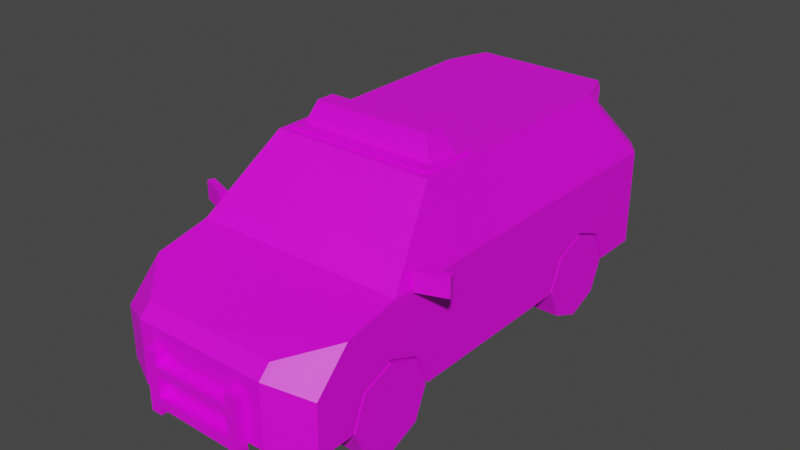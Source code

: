 # Source: Veh_Police_SUV_01.blend  (saved by Blender 2.90.8; exported with 4.5.12 LTS)
import bpy
from mathutils import Matrix  # noqa: F401  (used for matrix-valued properties, if any)

bpy.ops.wm.read_factory_settings(use_empty=True)
scene = bpy.context.scene
scene.name = 'Scene'

# ---- collections
col_collection = bpy.data.collections.new('Collection'); scene.collection.children.link(col_collection)

# ---- images (referenced by path relative to the original .blend; pixels are not part of the script)
import os
ASSET_DIR = os.environ.get("B2B_ASSET_DIR", "")  # directory of the original .blend (textures are referenced by path, not embedded)
HERE = os.path.dirname(os.path.abspath(__file__))  # packed textures are extracted next to this script under _unpacked/

def load_image(name, relpath, width, height, colorspace="sRGB"):
    """Load a texture the original file referenced (path relative to the .blend, or extracted next to this script)."""
    p = next((c for c in (os.path.join(HERE, relpath), os.path.join(ASSET_DIR, relpath)) if relpath and os.path.exists(c)), "")
    if p:
        img = bpy.data.images.load(p, check_existing=True)
        img.name = name
    else:  # same state as the original file: an image datablock whose file is absent (Cycles renders it pink)
        img = bpy.data.images.new(name, width, height)
        img.source = "FILE"
        img.filepath = "//" + (relpath or name)
    img.colorspace_settings.name = colorspace
    return img
img_city_vehicles_pallete_png_012 = load_image('city_vehicles_pallete.png.012', 'city_vehicles_pallete.png', 1024, 1024, 'sRGB')
img_city_vehicles_pallete_png_011 = load_image('city_vehicles_pallete.png.011', 'city_vehicles_pallete.png', 1024, 1024, 'sRGB')
img_city_vehicles_pallete_png_010 = load_image('city_vehicles_pallete.png.010', 'city_vehicles_pallete.png', 1024, 1024, 'sRGB')

# ---- materials (node trees are filled in below, after node groups)
mat_material_013 = bpy.data.materials.new('Material.013')
mat_material_013.use_transparent_shadow = False
mat_material_012 = bpy.data.materials.new('Material.012')
mat_material_012.use_transparent_shadow = False
mat_material_011 = bpy.data.materials.new('Material.011')
mat_material_011.use_transparent_shadow = False

# ---- material node trees
mat_material_013.use_nodes = True; mat_material_013.node_tree.nodes.clear()
_N = mat_material_013.node_tree.nodes; _L = mat_material_013.node_tree.links
n0 = _N.new('ShaderNodeBsdfPrincipled'); n0.name = 'Principled BSDF'; n0.location = (10, 300)
n0.distribution = 'GGX'
n0.subsurface_method = 'BURLEY'
n0.inputs[3].default_value = 1.45
n0.inputs[27].default_value = (0.0, 0.0, 0.0, 1.0)
n0.inputs[28].default_value = 1.0
n1 = _N.new('ShaderNodeOutputMaterial'); n1.name = 'Material Output'; n1.location = (300, 300)
n2 = _N.new('ShaderNodeTexImage'); n2.name = 'Image Texture'; n2.location = (-366, 113)
n2.image = img_city_vehicles_pallete_png_012
_L.new(n0.outputs[0], n1.inputs[0])
_L.new(n2.outputs[0], n0.inputs[0])
n1.is_active_output = True
mat_material_012.use_nodes = True; mat_material_012.node_tree.nodes.clear()
_N = mat_material_012.node_tree.nodes; _L = mat_material_012.node_tree.links
n0 = _N.new('ShaderNodeBsdfPrincipled'); n0.name = 'Principled BSDF'; n0.location = (10, 300)
n0.distribution = 'GGX'
n0.subsurface_method = 'BURLEY'
n0.inputs[3].default_value = 1.45
n0.inputs[27].default_value = (0.0, 0.0, 0.0, 1.0)
n0.inputs[28].default_value = 1.0
n1 = _N.new('ShaderNodeOutputMaterial'); n1.name = 'Material Output'; n1.location = (300, 300)
n2 = _N.new('ShaderNodeTexImage'); n2.name = 'Image Texture'; n2.location = (-402, 34)
n2.image = img_city_vehicles_pallete_png_011
n2.interpolation = 'Closest'
_L.new(n0.outputs[0], n1.inputs[0])
_L.new(n2.outputs[0], n0.inputs[0])
n1.is_active_output = True
mat_material_011.use_nodes = True; mat_material_011.node_tree.nodes.clear()
_N = mat_material_011.node_tree.nodes; _L = mat_material_011.node_tree.links
n0 = _N.new('ShaderNodeBsdfPrincipled'); n0.name = 'Principled BSDF'; n0.location = (10, 300)
n0.distribution = 'GGX'
n0.subsurface_method = 'BURLEY'
n0.inputs[3].default_value = 1.45
n0.inputs[27].default_value = (0.0, 0.0, 0.0, 1.0)
n0.inputs[28].default_value = 1.0
n1 = _N.new('ShaderNodeOutputMaterial'); n1.name = 'Material Output'; n1.location = (300, 300)
n2 = _N.new('ShaderNodeTexImage'); n2.name = 'Image Texture'; n2.location = (-402, 34)
n2.image = img_city_vehicles_pallete_png_010
n2.interpolation = 'Closest'
_L.new(n0.outputs[0], n1.inputs[0])
_L.new(n2.outputs[0], n0.inputs[0])
n1.is_active_output = True

# ---- world
world_world = bpy.data.worlds.new('World'); scene.world = world_world
world_world.use_nodes = True; world_world.node_tree.nodes.clear()
_N = world_world.node_tree.nodes; _L = world_world.node_tree.links
n0 = _N.new('ShaderNodeOutputWorld'); n0.name = 'World Output'; n0.location = (300, 300)
n1 = _N.new('ShaderNodeBackground'); n1.name = 'Background'; n1.location = (10, 300)
n1.inputs[0].default_value = (0.05088, 0.05088, 0.05088, 1.0)
_L.new(n1.outputs[0], n0.inputs[0])
n0.is_active_output = True
world_world.color = (0.05088, 0.05088, 0.05088)
world_world.use_sun_shadow = False
world_world.sun_shadow_jitter_overblur = 0.0

# ---- meshes
me_plane_049 = bpy.data.meshes.new('Plane.049')
me_plane_049.from_pydata([(0.3239, 0.5045, 0.3704), (0.3239, 0.666, 0.4374), (0.3239, 0.8276, 0.3704), (0.3239, -0.8389, 0.3704), (0.3239, -0.6773, 0.4374), (0.3239, -0.5158, 0.3704), (0.4765, -0.6278, 0.7136), (0.3734, -0.3405, 0.9986), (0.3856, 1.163, 0.7616), (0.4969, 0.9912, 0.7533), (0.447, 1.222, 0.2835), (0.5199, 1.126, 0.2126), (0.4226, 0.8276, 0.9589), (0.326, 0.9506, 1.022), (0.3516, -1.119, 0.5576), (0.498, -0.9598, 0.604), (0.498, -1.073, 0.4872), (0.3516, -1.147, 0.5288), (0.5199, -1.08, 0.2126), (0.3297, -1.175, 0.2126), (0.3297, -1.175, 0.5169), (0.5199, -1.08, 0.4628), (0.5199, -0.9129, 0.6347), (0.3297, -1.119, 0.5745), (0.2057, -1.175, 0.368), (0.2992, -1.175, 0.4651), (0.2052, -1.175, 0.3423), (0.2435, -1.175, 0.3041), (0.03811, -1.175, 0.4252), (0.03811, -1.175, 0.4091), (0.054, -1.175, 0.2982), (0.054, -1.175, 0.2418), (0.5199, -0.6773, 0.4374), (0.5199, -0.5158, 0.3704), (0.5199, -0.8389, 0.3704), (0.3239, -0.6773, 0.2126), (0.3239, -0.4504, 0.2126), (0.5199, -0.4504, 0.2126), (0.3239, -0.9043, 0.2126), (0.5199, -0.9043, 0.2126), (0.5199, 0.666, 0.4374), (0.5199, 0.8276, 0.3704), (0.5199, 0.5045, 0.3704), (0.3239, 0.666, 0.2126), (0.3239, 0.893, 0.2126), (0.5199, 0.893, 0.2126), (0.3239, 0.4391, 0.2126), (0.5199, 0.4391, 0.2126), (0.4469, 1.222, 0.4971), (0.4468, 1.222, 0.6154), (0.5199, 1.126, 0.6154), (0.5199, 1.126, 0.4971), (0.2887, 1.222, 0.6154), (0.2877, 1.222, 0.4971), (0.2882, 1.222, 0.532), (0.4468, 1.222, 0.532), (0.5199, 1.126, 0.532), (0.07633, 1.222, 0.5921), (0.07633, 1.222, 0.5102), (0.5084, -0.5733, 0.7216), (0.4111, -0.302, 0.9906), (0.5199, -0.6518, 0.6899), (0.3996, -0.3165, 1.022), (0.3997, 0.8614, 1.022), (0.5199, 1.126, 0.6899), (0.326, 1.064, 1.022), (0.3206, 1.017, 0.9406), (0.4204, 0.9069, 0.9665), (0.3381, 1.064, 0.9891), (0.3626, -1.159, 0.3736), (0.3623, -1.159, 0.2963), (0.4619, -1.109, 0.2982), (0.462, -1.109, 0.3926), (0.4111, 0.006032, 0.9906), (0.5084, 0.006032, 0.7216), (0.5084, 0.1019, 0.7216), (0.4111, 0.1019, 0.9906), (0.4111, 0.4008, 0.9906), (0.5084, 0.6431, 0.7216), (0.4969, 0.8402, 0.7533), (0.4226, 0.6504, 0.9589), (0.4112, 0.8445, 0.9906), (0.5084, 1.059, 0.7216), (0.5084, 0.8248, 0.7216), (0.4111, 0.5764, 0.9906), (-0.3239, 0.5045, 0.3704), (-0.3239, 0.666, 0.4374), (-0.3239, 0.8276, 0.3704), (-0.3239, -0.8389, 0.3704), (-0.3239, -0.6773, 0.4374), (-0.3239, -0.5158, 0.3704), (-0.4765, -0.6278, 0.7136), (2.478e-07, -0.6518, 0.6899), (2.478e-07, 1.162, 0.7618), (2.478e-07, -1.175, 0.5169), (2.478e-07, -1.119, 0.5745), (2.478e-07, -1.175, 0.2126), (2.478e-07, 1.222, 0.2835), (-0.3734, -0.3405, 0.9986), (2.478e-07, -0.3164, 1.022), (2.478e-07, 0.9506, 1.022), (-0.3856, 1.163, 0.7616), (-0.4969, 0.9912, 0.7533), (-0.447, 1.222, 0.2835), (-0.5199, 1.126, 0.2126), (-0.4226, 0.8276, 0.9589), (-0.326, 0.9506, 1.022), (-0.3516, -1.119, 0.5576), (-0.498, -0.9598, 0.604), (-0.498, -1.073, 0.4872), (-0.3516, -1.147, 0.5288), (-0.5199, -1.08, 0.2126), (-0.3297, -1.175, 0.2126), (-0.3297, -1.175, 0.5169), (-0.5199, -1.08, 0.4628), (-0.5199, -0.9129, 0.6347), (-0.3297, -1.119, 0.5745), (2.478e-07, -1.175, 0.4651), (2.478e-07, -1.175, 0.368), (-0.2057, -1.175, 0.368), (-0.2992, -1.175, 0.4651), (2.478e-07, -1.175, 0.3423), (2.478e-07, -1.175, 0.3041), (-0.2052, -1.175, 0.3423), (-0.2435, -1.175, 0.3041), (2.478e-07, -1.175, 0.4525), (2.478e-07, -1.175, 0.3789), (-0.03811, -1.175, 0.4252), (-0.03811, -1.175, 0.4091), (2.478e-07, -1.175, 0.2982), (2.478e-07, -1.175, 0.2418), (-0.054, -1.175, 0.2982), (-0.054, -1.175, 0.2418), (2.478e-07, -1.08, 0.2126), (-0.5199, -0.6773, 0.4374), (-0.5199, -0.5158, 0.3704), (-0.5199, -0.8389, 0.3704), (-0.3239, -0.6773, 0.2126), (-0.3239, -0.4504, 0.2126), (-0.5199, -0.4504, 0.2126), (-0.3239, -0.9043, 0.2126), (-0.5199, -0.9043, 0.2126), (-0.5199, 0.666, 0.4374), (-0.5199, 0.8276, 0.3704), (-0.5199, 0.5045, 0.3704), (-0.3239, 0.666, 0.2126), (-0.3239, 0.893, 0.2126), (-0.5199, 0.893, 0.2126), (-0.3239, 0.4391, 0.2126), (-0.5199, 0.4391, 0.2126), (-0.4469, 1.222, 0.4971), (-0.4468, 1.222, 0.6154), (-0.5199, 1.126, 0.6154), (-0.5199, 1.126, 0.4971), (-0.2887, 1.222, 0.6154), (-0.2877, 1.222, 0.4971), (-0.2882, 1.222, 0.532), (-0.4468, 1.222, 0.532), (-0.5199, 1.126, 0.532), (2.478e-07, 1.222, 0.5102), (2.478e-07, 1.222, 0.5921), (-0.07633, 1.222, 0.5921), (-0.07633, 1.222, 0.5102), (-0.5084, -0.5733, 0.7216), (2.478e-07, -0.6278, 0.7136), (-0.4111, -0.302, 0.9906), (2.478e-07, -0.3404, 0.9987), (-0.5199, -0.6518, 0.6899), (-0.3996, -0.3165, 1.022), (-0.3997, 0.8614, 1.022), (-0.5199, 1.126, 0.6899), (2.478e-07, 1.064, 1.022), (-0.326, 1.064, 1.022), (-0.3206, 1.017, 0.9406), (-0.4204, 0.9069, 0.9665), (2.478e-07, 0.9893, 0.9665), (-0.3381, 1.064, 0.9891), (2.478e-07, 1.064, 0.9891), (-0.3626, -1.159, 0.3736), (-0.3623, -1.159, 0.2963), (-0.4619, -1.109, 0.2982), (-0.462, -1.109, 0.3926), (-0.4111, 0.006032, 0.9906), (-0.5084, 0.006032, 0.7216), (-0.5084, 0.1019, 0.7216), (-0.4111, 0.1019, 0.9906), (-0.4111, 0.4008, 0.9906), (-0.5084, 0.6431, 0.7216), (-0.4969, 0.8402, 0.7533), (-0.4226, 0.6504, 0.9589), (-0.4112, 0.8445, 0.9906), (-0.5084, 1.059, 0.7216), (-0.5084, 0.8248, 0.7216), (-0.4111, 0.5764, 0.9906), (2.478e-07, 1.126, 0.2126), (2.478e-07, 0.893, 0.2126), (0.5294, -0.5584, 0.6806), (0.5294, -0.5584, 0.7726), (0.5175, -0.5259, 0.6806), (0.5175, -0.5259, 0.7726), (0.6654, -0.5089, 0.6806), (0.6654, -0.5089, 0.7726), (0.6536, -0.4764, 0.6806), (0.6536, -0.4764, 0.7726), (-0.5294, -0.5584, 0.6806), (-0.5294, -0.5584, 0.7726), (-0.5175, -0.5259, 0.6806), (-0.5175, -0.5259, 0.7726), (-0.6654, -0.5089, 0.6806), (-0.6654, -0.5089, 0.7726), (-0.6536, -0.4764, 0.6806), (-0.6536, -0.4764, 0.7726), (0.4468, 1.222, 0.6899), (2.478e-07, 1.222, 0.6899), (0.3463, 0.9962, 0.9665), (2.478e-07, 1.011, 0.9405), (-0.4468, 1.222, 0.6899), (-0.3463, 0.9962, 0.9665), (2.478e-07, 1.222, 0.3435), (-0.387, 1.222, 0.3435), (0.3915, 1.222, 0.3435), (0.4791, -1.082, 0.4926), (0.4793, -0.9801, 0.5981), (-0.4811, -1.081, 0.492), (-0.4818, -0.9774, 0.5989), (0.5199, 1.126, 0.6347), (0.5199, 1.126, 0.3704), (0.5199, -1.08, 0.3704), (-0.5199, -1.08, 0.3704), (-0.5199, 1.126, 0.3704), (-0.5199, 1.126, 0.6347), (-0.251, -1.223, 0.1497), (-0.251, -1.223, 0.4401), (-0.251, -1.176, 0.1497), (-0.251, -1.176, 0.4401), (-0.196, -1.223, 0.1497), (-0.196, -1.223, 0.4401), (-0.196, -1.176, 0.1497), (-0.196, -1.176, 0.4401), (-0.251, -1.223, 0.3355), (-0.251, -1.176, 0.3355), (-0.196, -1.176, 0.3355), (-0.196, -1.223, 0.3355), (-0.251, -1.223, 0.3828), (-0.251, -1.176, 0.3828), (-0.196, -1.176, 0.3828), (-0.196, -1.223, 0.3828), (-0.251, -1.176, 0.2345), (-0.251, -1.176, 0.1876), (-0.196, -1.176, 0.2345), (-0.196, -1.176, 0.1876), (-0.196, -1.223, 0.2345), (-0.196, -1.223, 0.1876), (-0.251, -1.223, 0.1876), (-0.251, -1.223, 0.2345), (0.2481, -1.223, 0.1497), (0.2481, -1.223, 0.4401), (0.2481, -1.176, 0.1497), (0.2481, -1.176, 0.4401), (0.1931, -1.223, 0.1497), (0.1931, -1.223, 0.4401), (0.1931, -1.176, 0.1497), (0.1931, -1.176, 0.4401), (0.2481, -1.223, 0.3355), (0.2481, -1.176, 0.3355), (0.1931, -1.176, 0.3355), (0.1931, -1.223, 0.3355), (0.2481, -1.223, 0.3828), (0.2481, -1.176, 0.3828), (0.1931, -1.176, 0.3828), (0.1931, -1.223, 0.3828), (0.2481, -1.176, 0.2345), (0.2481, -1.176, 0.1829), (0.1931, -1.176, 0.2345), (0.1931, -1.176, 0.1829), (0.1931, -1.223, 0.2345), (0.1931, -1.223, 0.1829), (0.2481, -1.223, 0.1829), (0.2481, -1.223, 0.2345), (-0.338, -0.2248, 1.034), (-0.2906, -0.1893, 1.141), (-0.338, -0.0645, 1.034), (-0.2906, -0.09999, 1.141), (0.338, -0.2248, 1.034), (0.2906, -0.1893, 1.141), (0.338, -0.0645, 1.034), (0.2906, -0.09999, 1.141), (0.09842, -0.0645, 1.034), (-0.09842, -0.0645, 1.034), (-0.09842, -0.09999, 1.141), (0.09842, -0.09999, 1.141), (-0.09842, -0.2248, 1.034), (0.09842, -0.2248, 1.034), (0.09842, -0.1893, 1.141), (-0.09842, -0.1893, 1.141), (-0.3668, -0.2802, 1.015), (-0.3668, -0.2802, 1.036), (-0.3668, -0.009096, 1.015), (-0.3668, -0.009096, 1.036), (0.3668, -0.2802, 1.015), (0.3668, -0.2802, 1.036), (0.3668, -0.009096, 1.015), (0.3668, -0.009096, 1.036)], [], [(0, 1, 40, 42), (1, 2, 41, 40), (2, 44, 45, 41), (3, 4, 32, 34), (4, 5, 33, 32), (5, 36, 37, 33), (19, 20, 94, 117, 25, 24, 118, 121, 26, 27, 122, 129, 30, 31, 130, 96), (6, 7, 166, 164), (23, 22, 61, 92, 95), (214, 175, 177, 68), (212, 49, 52, 54, 53, 48, 10, 220, 218, 159, 58, 57, 160, 213), (10, 48, 51, 226, 11), (67, 214, 68), (16, 15, 222, 221), (18, 227, 21, 20, 19, 70, 69, 72), (94, 20, 23, 95), (16, 221, 17, 20, 21), (15, 16, 21, 22), (14, 222, 15, 22, 23), (17, 14, 23, 20), (118, 24, 25, 117, 125, 28, 29, 126), (122, 27, 26, 121), (126, 29, 28, 125), (130, 31, 30, 129), (18, 19, 96, 133), (60, 59, 74, 73), (22, 225, 64, 61), (35, 3, 38), (35, 4, 3), (35, 5, 4), (38, 3, 34, 39), (36, 5, 35), (43, 0, 46), (43, 1, 0), (43, 2, 1), (46, 0, 42, 47), (44, 2, 43), (48, 53, 54, 55), (51, 48, 55, 56), (50, 49, 212, 64, 225), (55, 54, 52, 49), (56, 55, 49, 50), (160, 57, 58, 159), (6, 164, 92, 61), (166, 7, 62, 99), (7, 6, 61, 62), (59, 60, 62, 61), (81, 82, 64, 67, 63), (82, 83, 78, 75, 74, 59, 61, 64), (60, 73, 76, 77, 84, 81, 63, 62), (13, 65, 171, 100), (63, 65, 13), (215, 66, 8, 93), (214, 67, 64, 212), (63, 67, 68, 65), (68, 177, 171, 65), (99, 62, 63, 13, 100), (195, 44, 43, 46, 47, 37, 36, 35, 38, 39, 18, 133), (72, 69, 70, 71), (71, 70, 19, 18, 72), (73, 74, 75, 76), (76, 75, 78, 77), (77, 78, 83, 84), (80, 79, 9, 12), (12, 9, 82, 81), (9, 79, 83, 82), (80, 12, 81, 84), (79, 80, 84, 83), (10, 11, 194, 97), (11, 45, 44, 195, 194), (85, 144, 142, 86), (86, 142, 143, 87), (87, 143, 147, 146), (88, 136, 134, 89), (89, 134, 135, 90), (90, 135, 139, 138), (112, 96, 130, 132, 131, 129, 122, 124, 123, 121, 118, 119, 120, 117, 94, 113), (91, 164, 166, 98), (116, 95, 92, 167, 115), (217, 176, 177, 175), (216, 213, 160, 161, 162, 159, 218, 219, 103, 150, 155, 156, 154, 151), (103, 104, 229, 153, 150), (174, 176, 217), (109, 223, 224, 108), (111, 181, 178, 179, 112, 113, 114, 228), (94, 95, 116, 113), (109, 114, 113, 110, 223), (108, 115, 114, 109), (107, 116, 115, 108, 224), (110, 113, 116, 107), (118, 126, 128, 127, 125, 117, 120, 119), (122, 121, 123, 124), (126, 125, 127, 128), (130, 129, 131, 132), (111, 133, 96, 112), (165, 182, 183, 163), (115, 167, 170, 230), (137, 140, 88), (137, 88, 89), (137, 89, 90), (140, 141, 136, 88), (138, 137, 90), (145, 148, 85), (145, 85, 86), (145, 86, 87), (148, 149, 144, 85), (146, 145, 87), (150, 157, 156, 155), (153, 158, 157, 150), (152, 230, 170, 216, 151), (157, 151, 154, 156), (158, 152, 151, 157), (160, 159, 162, 161), (91, 167, 92, 164), (166, 99, 168, 98), (98, 168, 167, 91), (163, 167, 168, 165), (190, 169, 174, 170, 191), (191, 170, 167, 163, 183, 184, 187, 192), (165, 168, 169, 190, 193, 186, 185, 182), (106, 100, 171, 172), (169, 106, 172), (215, 93, 101, 173), (217, 216, 170, 174), (169, 172, 176, 174), (176, 172, 171, 177), (99, 100, 106, 169, 168), (195, 133, 111, 141, 140, 137, 138, 139, 149, 148, 145, 146), (181, 180, 179, 178), (180, 181, 111, 112, 179), (182, 185, 184, 183), (185, 186, 187, 184), (186, 193, 192, 187), (189, 105, 102, 188), (105, 190, 191, 102), (102, 191, 192, 188), (189, 193, 190, 105), (188, 192, 193, 189), (103, 97, 194, 104), (104, 194, 195, 146, 147), (196, 197, 199, 198), (198, 199, 203, 202), (202, 203, 201, 200), (200, 201, 197, 196), (198, 202, 200, 196), (203, 199, 197, 201), (204, 206, 207, 205), (206, 210, 211, 207), (210, 208, 209, 211), (208, 204, 205, 209), (206, 204, 208, 210), (211, 209, 205, 207), (93, 8, 212, 213), (8, 66, 214, 212), (66, 215, 175, 214), (101, 93, 213, 216), (173, 101, 216, 217), (215, 173, 217, 175), (103, 219, 218, 97), (218, 220, 10, 97), (221, 222, 14, 17), (224, 223, 110, 107), (225, 22, 21, 227, 34, 32, 33, 42, 40, 41, 226, 51, 56, 50), (42, 33, 37, 47), (226, 41, 45, 11), (34, 227, 18, 39), (228, 136, 141, 111), (135, 144, 149, 139), (143, 229, 104, 147), (230, 152, 158, 153, 229, 143, 142, 144, 135, 134, 136, 228, 114, 115), (243, 232, 234, 244), (244, 234, 238, 245), (245, 238, 236, 246), (246, 236, 232, 243), (233, 237, 235, 231), (238, 234, 232, 236), (251, 242, 239, 254), (249, 241, 242, 251), (247, 240, 241, 249), (254, 239, 240, 247), (242, 246, 243, 239), (240, 244, 245, 241), (239, 243, 244, 240), (231, 253, 248, 233), (253, 254, 247, 248), (233, 248, 250, 237), (248, 247, 249, 250), (237, 250, 252, 235), (235, 252, 253, 231), (252, 251, 254, 253), (267, 268, 258, 256), (268, 269, 262, 258), (269, 270, 260, 262), (270, 267, 256, 260), (257, 255, 259, 261), (262, 260, 256, 258), (275, 278, 263, 266), (273, 275, 266, 265), (271, 273, 265, 264), (278, 271, 264, 263), (266, 263, 267, 270), (264, 265, 269, 268), (263, 264, 268, 267), (255, 257, 272, 277), (277, 272, 271, 278), (257, 261, 274, 272), (272, 274, 273, 271), (261, 259, 276, 274), (259, 255, 277, 276), (276, 277, 278, 275), (274, 276, 252, 250), (276, 275, 251, 252), (275, 273, 249, 251), (273, 274, 250, 249), (265, 266, 242, 241), (266, 270, 246, 242), (270, 269, 245, 246), (269, 265, 241, 245), (279, 280, 282, 281), (287, 290, 286, 285), (285, 286, 284, 283), (291, 294, 280, 279), (289, 282, 280, 294), (286, 290, 293, 284), (290, 289, 294, 293), (283, 284, 293, 292), (292, 293, 294, 291), (281, 282, 289, 288), (288, 289, 290, 287), (295, 296, 298, 297), (297, 298, 302, 301), (301, 302, 300, 299), (299, 300, 296, 295), (302, 298, 296, 300)])
_uv = me_plane_049.uv_layers.new(name='UVMap')
_uv.uv.foreach_set('vector', [0.2178, 0.05194, 0.2178, 0.05087, 0.2191, 0.05087, 0.2191, 0.05194, 0.2178, 0.05087, 0.2178, 0.04983, 0.2191, 0.04983, 0.2191, 0.05087, 0.2188, 0.05323, 0.2178, 0.05323, 0.2178, 0.05194, 0.2188, 0.05194, 0.2264, 0.0447, 0.2264, 0.04578, 0.2252, 0.04578, 0.2252, 0.0447, 0.2264, 0.04578, 0.2264, 0.04682, 0.2252, 0.04682, 0.2252, 0.04578, 0.2199, 0.05323, 0.2188, 0.05323, 0.2188, 0.05194, 0.2199, 0.05194, 0.9091, 0.3621, 0.9073, 0.3621, 0.9073, 0.3601, 0.9076, 0.3601, 0.9076, 0.362, 0.9082, 0.3614, 0.9082, 0.3601, 0.9084, 0.3601, 0.9084, 0.3614, 0.9086, 0.3616, 0.9086, 0.3601, 0.9087, 0.3601, 0.9087, 0.3605, 0.909, 0.3605, 0.909, 0.3601, 0.9091, 0.3601, 0.1071, 0.05606, 0.1077, 0.05414, 0.1101, 0.05413, 0.1101, 0.05606, 0.9045, 0.3566, 0.9034, 0.3554, 0.9034, 0.3538, 0.9065, 0.3538, 0.9065, 0.3566, 0.9145, 0.3577, 0.9145, 0.3598, 0.9141, 0.3598, 0.9141, 0.3578, 0.9049, 0.357, 0.9054, 0.357, 0.9054, 0.3579, 0.9059, 0.3579, 0.9061, 0.358, 0.9061, 0.357, 0.9073, 0.357, 0.907, 0.3573, 0.907, 0.3597, 0.906, 0.3597, 0.906, 0.3592, 0.9055, 0.3592, 0.9055, 0.3597, 0.9049, 0.3597, 0.9139, 0.3573, 0.9126, 0.3573, 0.9127, 0.3567, 0.9134, 0.3567, 0.9143, 0.3567, 0.915, 0.3573, 0.9145, 0.3577, 0.9141, 0.3578, 0.8725, 0.5802, 0.8725, 0.5777, 0.8729, 0.5781, 0.8729, 0.5804, 0.9091, 0.3633, 0.9082, 0.3633, 0.9077, 0.3633, 0.9073, 0.3621, 0.9091, 0.3621, 0.9086, 0.3623, 0.9082, 0.3623, 0.9081, 0.3629, 0.9065, 0.357, 0.9045, 0.357, 0.9045, 0.3566, 0.9065, 0.3566, 0.9035, 0.3564, 0.9036, 0.3564, 0.9044, 0.3568, 0.9045, 0.357, 0.9034, 0.3564, 0.9035, 0.3557, 0.9035, 0.3564, 0.9034, 0.3564, 0.9034, 0.3554, 0.9044, 0.3566, 0.9036, 0.3558, 0.9035, 0.3557, 0.9034, 0.3554, 0.9045, 0.3566, 0.9044, 0.3568, 0.9044, 0.3566, 0.9045, 0.3566, 0.9045, 0.357, 0.1159, 0.03955, 0.1159, 0.04681, 0.1126, 0.05011, 0.1126, 0.03955, 0.113, 0.03955, 0.1139, 0.04089, 0.1145, 0.04089, 0.1155, 0.03955, 0.1181, 0.03955, 0.1181, 0.04814, 0.1168, 0.04679, 0.1168, 0.03955, 0.8188, 0.1148, 0.8166, 0.1177, 0.8154, 0.1177, 0.8133, 0.1148, 0.5264, 0.0527, 0.5264, 0.0545, 0.5246, 0.0545, 0.5246, 0.0527, 0.2138, 0.03258, 0.2157, 0.03162, 0.2189, 0.03162, 0.2189, 0.03258, 0.1136, 0.05004, 0.1153, 0.04827, 0.1153, 0.05205, 0.1136, 0.05205, 0.9119, 0.3443, 0.9119, 0.3567, 0.9115, 0.3567, 0.9115, 0.3459, 0.2252, 0.04916, 0.2242, 0.04811, 0.2252, 0.04768, 0.2252, 0.04916, 0.2238, 0.04916, 0.2242, 0.04811, 0.2252, 0.04916, 0.2242, 0.05022, 0.2238, 0.04916, 0.2262, 0.05074, 0.2272, 0.05074, 0.2272, 0.05202, 0.2262, 0.05202, 0.2252, 0.05065, 0.2242, 0.05022, 0.2252, 0.04916, 0.2252, 0.04619, 0.2242, 0.04513, 0.2252, 0.0447, 0.2252, 0.04619, 0.2238, 0.04619, 0.2242, 0.04513, 0.2252, 0.04619, 0.2242, 0.04725, 0.2238, 0.04619, 0.2165, 0.05119, 0.2175, 0.05119, 0.2175, 0.05247, 0.2165, 0.05247, 0.2252, 0.04768, 0.2242, 0.04725, 0.2252, 0.04619, 0.8715, 0.5791, 0.8715, 0.5805, 0.8712, 0.5805, 0.8712, 0.5791, 0.8812, 0.5786, 0.8811, 0.5795, 0.8808, 0.5795, 0.8809, 0.5786, 0.912, 0.3567, 0.9119, 0.3573, 0.9115, 0.3573, 0.9115, 0.3567, 0.9119, 0.3567, 0.9044, 0.5887, 0.9044, 0.5906, 0.9035, 0.5906, 0.9035, 0.5887, 0.9176, 0.5882, 0.9175, 0.5893, 0.9165, 0.5893, 0.9166, 0.5882, 0.5073, 0.05027, 0.5073, 0.04773, 0.5099, 0.04773, 0.5099, 0.05027, 0.9037, 0.3536, 0.9065, 0.3536, 0.9065, 0.3538, 0.9034, 0.3538, 0.9065, 0.3518, 0.9043, 0.3518, 0.9041, 0.3517, 0.9065, 0.3517, 0.9043, 0.3518, 0.9037, 0.3536, 0.9034, 0.3538, 0.9041, 0.3517, 0.9113, 0.3464, 0.9097, 0.348, 0.9095, 0.348, 0.9115, 0.3459, 0.9097, 0.355, 0.9113, 0.3563, 0.9115, 0.3567, 0.9099, 0.3554, 0.9095, 0.3551, 0.9113, 0.3563, 0.9113, 0.3549, 0.9113, 0.3538, 0.9113, 0.3505, 0.9113, 0.3499, 0.9113, 0.3464, 0.9115, 0.3459, 0.9115, 0.3567, 0.9097, 0.348, 0.9097, 0.3499, 0.9097, 0.3505, 0.9097, 0.3523, 0.9097, 0.3534, 0.9097, 0.355, 0.9095, 0.3551, 0.9095, 0.348, 0.9045, 0.344, 0.9045, 0.3433, 0.9065, 0.3433, 0.9065, 0.344, 0.9041, 0.3446, 0.9045, 0.3433, 0.9045, 0.344, 0.107, 0.06259, 0.107, 0.0605, 0.108, 0.06007, 0.108, 0.06259, 0.9098, 0.3559, 0.9099, 0.3554, 0.9115, 0.3567, 0.9115, 0.3573, 0.9095, 0.3551, 0.9099, 0.3554, 0.9097, 0.3563, 0.9095, 0.3563, 0.9091, 0.3611, 0.9091, 0.359, 0.9093, 0.359, 0.9093, 0.361, 0.9065, 0.3517, 0.9041, 0.3517, 0.9041, 0.3446, 0.9045, 0.344, 0.9065, 0.344, 0.2189, 0.05221, 0.2157, 0.05221, 0.2157, 0.04995, 0.2157, 0.0477, 0.2138, 0.0477, 0.2138, 0.03884, 0.2157, 0.03884, 0.2157, 0.03658, 0.2157, 0.03432, 0.2138, 0.03432, 0.2138, 0.03258, 0.2189, 0.03258, 0.1152, 0.05585, 0.1157, 0.05234, 0.1184, 0.05233, 0.1184, 0.05585, 0.9086, 0.3629, 0.9086, 0.3623, 0.9091, 0.3621, 0.9091, 0.3633, 0.9081, 0.3629, 0.1409, 0.04289, 0.1433, 0.04289, 0.1433, 0.04375, 0.1409, 0.04375, 0.1136, 0.05268, 0.1153, 0.05268, 0.1153, 0.05621, 0.1136, 0.05463, 0.9097, 0.3523, 0.9113, 0.3538, 0.9113, 0.3549, 0.9097, 0.3534, 0.1138, 0.05626, 0.1151, 0.0575, 0.1151, 0.05849, 0.1138, 0.05742, 0.1411, 0.05028, 0.143, 0.05176, 0.1433, 0.05236, 0.1409, 0.05044, 0.143, 0.05176, 0.143, 0.0504, 0.1433, 0.05026, 0.1433, 0.05236, 0.1411, 0.04869, 0.1411, 0.05028, 0.1409, 0.05044, 0.1409, 0.04802, 0.143, 0.0504, 0.1411, 0.04869, 0.1409, 0.04802, 0.1433, 0.05026, 0.2167, 0.02936, 0.216, 0.0285, 0.2204, 0.0285, 0.2204, 0.02936, 0.2138, 0.05453, 0.2138, 0.05221, 0.2157, 0.05221, 0.2189, 0.05221, 0.2189, 0.05453, 0.2203, 0.05194, 0.2191, 0.05194, 0.2191, 0.05087, 0.2203, 0.05087, 0.2203, 0.05087, 0.2191, 0.05087, 0.2191, 0.04983, 0.2203, 0.04983, 0.2226, 0.05179, 0.2226, 0.05307, 0.2215, 0.05307, 0.2215, 0.05179, 0.2215, 0.05194, 0.2203, 0.05194, 0.2203, 0.05087, 0.2215, 0.05087, 0.2215, 0.05087, 0.2203, 0.05087, 0.2203, 0.04983, 0.2215, 0.04983, 0.2264, 0.04599, 0.2264, 0.0447, 0.2275, 0.0447, 0.2275, 0.04599, 0.9091, 0.3581, 0.9091, 0.3601, 0.909, 0.3601, 0.909, 0.3598, 0.9087, 0.3598, 0.9087, 0.3601, 0.9086, 0.3601, 0.9086, 0.3587, 0.9084, 0.3589, 0.9084, 0.3601, 0.9082, 0.3601, 0.9082, 0.3589, 0.9076, 0.3583, 0.9076, 0.3601, 0.9073, 0.3601, 0.9073, 0.3581, 0.1131, 0.05606, 0.1101, 0.05606, 0.1101, 0.05413, 0.1125, 0.05414, 0.9084, 0.3566, 0.9065, 0.3566, 0.9065, 0.3538, 0.9095, 0.3538, 0.9095, 0.3554, 0.9145, 0.3619, 0.9141, 0.3619, 0.9141, 0.3598, 0.9145, 0.3598, 0.9049, 0.3624, 0.9049, 0.3597, 0.9055, 0.3597, 0.9055, 0.3602, 0.906, 0.3602, 0.906, 0.3597, 0.907, 0.3597, 0.907, 0.362, 0.9073, 0.3624, 0.9061, 0.3624, 0.9061, 0.3614, 0.9059, 0.3614, 0.9054, 0.3614, 0.9054, 0.3624, 0.9187, 0.3433, 0.9191, 0.3439, 0.9182, 0.3439, 0.9175, 0.3439, 0.9175, 0.3433, 0.915, 0.3624, 0.9141, 0.3619, 0.9145, 0.3619, 0.8934, 0.5802, 0.8931, 0.5804, 0.8931, 0.578, 0.8934, 0.5777, 0.9091, 0.357, 0.9081, 0.3573, 0.9082, 0.3579, 0.9086, 0.3579, 0.9091, 0.3581, 0.9073, 0.3581, 0.9077, 0.357, 0.9082, 0.357, 0.9065, 0.357, 0.9065, 0.3566, 0.9084, 0.3566, 0.9084, 0.357, 0.9094, 0.3564, 0.9095, 0.3564, 0.9084, 0.357, 0.9085, 0.3568, 0.9093, 0.3564, 0.9094, 0.3557, 0.9095, 0.3554, 0.9095, 0.3564, 0.9094, 0.3564, 0.9085, 0.3566, 0.9084, 0.3566, 0.9095, 0.3554, 0.9094, 0.3557, 0.9093, 0.3558, 0.9085, 0.3568, 0.9084, 0.357, 0.9084, 0.3566, 0.9085, 0.3566, 0.1159, 0.03955, 0.1155, 0.03955, 0.1145, 0.0382, 0.1139, 0.0382, 0.113, 0.03955, 0.1126, 0.03955, 0.1126, 0.02899, 0.1159, 0.03229, 0.1181, 0.03955, 0.1168, 0.03955, 0.1168, 0.0323, 0.1181, 0.03095, 0.8188, 0.1148, 0.8133, 0.1148, 0.8154, 0.1118, 0.8166, 0.1118, 0.5264, 0.0527, 0.5246, 0.0527, 0.5246, 0.0509, 0.5264, 0.0509, 0.2239, 0.03258, 0.2189, 0.03258, 0.2189, 0.03162, 0.222, 0.03162, 0.1188, 0.05492, 0.1188, 0.0529, 0.1205, 0.0529, 0.1205, 0.05669, 0.9167, 0.3563, 0.9163, 0.3547, 0.9163, 0.3439, 0.9167, 0.3439, 0.211, 0.04682, 0.211, 0.04831, 0.21, 0.04788, 0.211, 0.04682, 0.21, 0.04788, 0.2096, 0.04682, 0.211, 0.04682, 0.2096, 0.04682, 0.21, 0.04576, 0.2154, 0.05247, 0.2154, 0.05119, 0.2165, 0.05119, 0.2165, 0.05247, 0.211, 0.04533, 0.211, 0.04682, 0.21, 0.04576, 0.211, 0.04979, 0.211, 0.05128, 0.21, 0.05085, 0.211, 0.04979, 0.21, 0.05085, 0.2096, 0.04979, 0.211, 0.04979, 0.2096, 0.04979, 0.21, 0.04874, 0.2096, 0.05256, 0.2096, 0.05128, 0.2106, 0.05128, 0.2106, 0.05256, 0.211, 0.04831, 0.211, 0.04979, 0.21, 0.04874, 0.8715, 0.587, 0.8712, 0.587, 0.8712, 0.5856, 0.8715, 0.5856, 0.8883, 0.5598, 0.888, 0.5598, 0.8879, 0.5589, 0.8882, 0.5589, 0.9168, 0.3439, 0.9167, 0.3439, 0.9163, 0.3439, 0.9163, 0.3433, 0.9168, 0.3433, 0.9044, 0.5995, 0.9035, 0.5995, 0.9035, 0.5976, 0.9044, 0.5976, 0.9272, 0.5627, 0.9262, 0.5627, 0.9261, 0.5615, 0.9271, 0.5615, 0.5073, 0.05027, 0.5099, 0.05027, 0.5099, 0.05281, 0.5073, 0.05281, 0.9093, 0.3536, 0.9095, 0.3538, 0.9065, 0.3538, 0.9065, 0.3536, 0.9065, 0.3518, 0.9065, 0.3517, 0.9088, 0.3517, 0.9087, 0.3518, 0.9087, 0.3518, 0.9088, 0.3517, 0.9095, 0.3538, 0.9093, 0.3536, 0.9162, 0.3542, 0.9163, 0.3547, 0.9144, 0.3527, 0.9145, 0.3526, 0.9145, 0.3456, 0.9144, 0.3455, 0.9147, 0.3452, 0.9163, 0.3439, 0.9162, 0.3443, 0.9162, 0.3443, 0.9163, 0.3439, 0.9163, 0.3547, 0.9162, 0.3542, 0.9162, 0.3507, 0.9162, 0.3501, 0.9162, 0.3468, 0.9162, 0.3457, 0.9145, 0.3526, 0.9144, 0.3527, 0.9144, 0.3455, 0.9145, 0.3456, 0.9145, 0.3472, 0.9145, 0.3483, 0.9145, 0.3501, 0.9145, 0.3507, 0.9084, 0.344, 0.9065, 0.344, 0.9065, 0.3433, 0.9084, 0.3433, 0.9088, 0.3446, 0.9084, 0.344, 0.9084, 0.3433, 0.107, 0.06259, 0.108, 0.06259, 0.108, 0.06511, 0.107, 0.06468, 0.9147, 0.3447, 0.9163, 0.3433, 0.9163, 0.3439, 0.9147, 0.3452, 0.9144, 0.3455, 0.9143, 0.3443, 0.9145, 0.3443, 0.9147, 0.3452, 0.9091, 0.357, 0.9093, 0.3571, 0.9093, 0.359, 0.9091, 0.359, 0.9065, 0.3517, 0.9065, 0.344, 0.9084, 0.344, 0.9088, 0.3446, 0.9088, 0.3517, 0.2189, 0.05221, 0.2189, 0.03258, 0.2239, 0.03258, 0.2239, 0.03432, 0.222, 0.03432, 0.222, 0.03658, 0.222, 0.03884, 0.2239, 0.03884, 0.2239, 0.0477, 0.222, 0.0477, 0.222, 0.04995, 0.222, 0.05221, 0.1152, 0.02324, 0.1184, 0.02324, 0.1184, 0.02676, 0.1157, 0.02675, 0.9086, 0.3573, 0.9081, 0.3573, 0.9091, 0.357, 0.9091, 0.3581, 0.9086, 0.3579, 0.148, 0.04406, 0.148, 0.0432, 0.1504, 0.0432, 0.1504, 0.04406, 0.1188, 0.05228, 0.1188, 0.05033, 0.1205, 0.04874, 0.1205, 0.05228, 0.9145, 0.3483, 0.9145, 0.3472, 0.9162, 0.3457, 0.9162, 0.3468, 0.119, 0.0487, 0.119, 0.04754, 0.1203, 0.04647, 0.1203, 0.04746, 0.1483, 0.03667, 0.148, 0.03652, 0.1504, 0.03459, 0.1501, 0.0352, 0.1501, 0.0352, 0.1504, 0.03459, 0.1504, 0.0367, 0.1501, 0.03656, 0.1483, 0.03827, 0.148, 0.03893, 0.148, 0.03652, 0.1483, 0.03667, 0.1501, 0.03656, 0.1504, 0.0367, 0.148, 0.03893, 0.1483, 0.03827, 0.2242, 0.02936, 0.2204, 0.02936, 0.2204, 0.0285, 0.2248, 0.0285, 0.2239, 0.05453, 0.2189, 0.05453, 0.2189, 0.05221, 0.222, 0.05221, 0.2239, 0.05221, 0.1447, 0.0386, 0.1447, 0.03928, 0.1445, 0.03928, 0.1445, 0.03859, 0.9491, 0.4999, 0.9485, 0.4998, 0.9485, 0.4988, 0.9491, 0.4988, 0.1447, 0.03929, 0.1447, 0.03997, 0.1445, 0.03997, 0.1445, 0.03928, 0.1553, 0.04647, 0.1546, 0.04646, 0.1546, 0.04544, 0.1553, 0.04545, 0.1602, 0.04505, 0.1602, 0.04396, 0.1605, 0.04396, 0.1605, 0.04504, 0.1521, 0.04294, 0.1521, 0.04403, 0.1518, 0.04403, 0.1518, 0.04294, 0.1445, 0.03791, 0.1447, 0.0379, 0.1447, 0.03859, 0.1445, 0.03859, 0.9513, 0.4998, 0.9513, 0.5008, 0.9507, 0.5008, 0.9507, 0.4998, 0.1445, 0.03998, 0.1447, 0.03997, 0.1447, 0.04066, 0.1445, 0.04067, 0.1425, 0.04478, 0.1425, 0.0458, 0.1418, 0.04581, 0.1418, 0.04479, 0.1426, 0.04375, 0.1429, 0.04375, 0.1429, 0.04483, 0.1426, 0.04483, 0.1518, 0.04186, 0.1521, 0.04186, 0.1521, 0.04294, 0.1518, 0.04294, 0.9045, 0.3597, 0.9045, 0.3574, 0.9049, 0.357, 0.9049, 0.3597, 0.9045, 0.3574, 0.9035, 0.3578, 0.9034, 0.3576, 0.9049, 0.357, 0.9035, 0.3578, 0.9036, 0.3597, 0.9034, 0.3597, 0.9034, 0.3576, 0.9045, 0.362, 0.9045, 0.3597, 0.9049, 0.3597, 0.9049, 0.3624, 0.9035, 0.3616, 0.9045, 0.362, 0.9049, 0.3624, 0.9034, 0.3618, 0.9036, 0.3597, 0.9035, 0.3616, 0.9034, 0.3618, 0.9034, 0.3597, 0.1211, 0.05289, 0.1206, 0.05237, 0.1206, 0.04902, 0.1211, 0.04902, 0.1206, 0.04902, 0.1206, 0.04562, 0.1211, 0.04514, 0.1211, 0.04902, 0.9798, 0.5075, 0.9798, 0.5056, 0.982, 0.5081, 0.982, 0.5087, 0.9965, 0.5056, 0.9965, 0.5075, 0.9942, 0.5087, 0.9942, 0.5081, 0.7743, 0.4319, 0.7743, 0.407, 0.7763, 0.405, 0.7774, 0.405, 0.7774, 0.4079, 0.7766, 0.4099, 0.7774, 0.4119, 0.7774, 0.4243, 0.7766, 0.4263, 0.7774, 0.4282, 0.7774, 0.4319, 0.7759, 0.4319, 0.7755, 0.4319, 0.7745, 0.4319, 0.9134, 0.3529, 0.9134, 0.3467, 0.9143, 0.3471, 0.9143, 0.3525, 0.9134, 0.3567, 0.9134, 0.3549, 0.9143, 0.3553, 0.9143, 0.3567, 0.9134, 0.3448, 0.9134, 0.3433, 0.9143, 0.3433, 0.9143, 0.3444, 0.9182, 0.3573, 0.9182, 0.3558, 0.9191, 0.3562, 0.9191, 0.3573, 0.9182, 0.3539, 0.9182, 0.3477, 0.9191, 0.3481, 0.9191, 0.3535, 0.9182, 0.3457, 0.9182, 0.3439, 0.9191, 0.3439, 0.9191, 0.3453, 0.784, 0.4062, 0.7842, 0.4062, 0.7852, 0.4062, 0.7856, 0.4062, 0.7871, 0.4062, 0.7871, 0.4098, 0.7863, 0.4118, 0.7871, 0.4137, 0.7871, 0.4262, 0.7863, 0.4281, 0.7871, 0.4301, 0.7871, 0.433, 0.786, 0.433, 0.784, 0.431, 0.1578, 0.04258, 0.1578, 0.04282, 0.1576, 0.04282, 0.1576, 0.04258, 0.1428, 0.04197, 0.143, 0.04197, 0.143, 0.04222, 0.1428, 0.04222, 0.1575, 0.0298, 0.1575, 0.03004, 0.1573, 0.03004, 0.1573, 0.0298, 0.1483, 0.04448, 0.1486, 0.04448, 0.1486, 0.04473, 0.1483, 0.04473, 0.1513, 0.04401, 0.1513, 0.04426, 0.1511, 0.04426, 0.1511, 0.04401, 0.1573, 0.02979, 0.1573, 0.03004, 0.1571, 0.03004, 0.1571, 0.02979, 0.1476, 0.04448, 0.1481, 0.04448, 0.1481, 0.04473, 0.1476, 0.04473, 0.1561, 0.02948, 0.1561, 0.03003, 0.1559, 0.03003, 0.1559, 0.02948, 0.142, 0.04197, 0.1425, 0.04197, 0.1425, 0.04222, 0.142, 0.04222, 0.1578, 0.04181, 0.1578, 0.04237, 0.1576, 0.04237, 0.1576, 0.04181, 0.1481, 0.04448, 0.1483, 0.04448, 0.1483, 0.04473, 0.1481, 0.04473, 0.1425, 0.04197, 0.1428, 0.04197, 0.1428, 0.04222, 0.1425, 0.04222, 0.1578, 0.04237, 0.1578, 0.04258, 0.1576, 0.04258, 0.1576, 0.04237, 0.1578, 0.04133, 0.1578, 0.0416, 0.1576, 0.0416, 0.1576, 0.04133, 0.1578, 0.0416, 0.1578, 0.04181, 0.1576, 0.04181, 0.1576, 0.0416, 0.1415, 0.04197, 0.1418, 0.04197, 0.1418, 0.04222, 0.1415, 0.04222, 0.1418, 0.04197, 0.142, 0.04197, 0.142, 0.04222, 0.1418, 0.04222, 0.1431, 0.04126, 0.1431, 0.04099, 0.1433, 0.04099, 0.1433, 0.04126, 0.1471, 0.04448, 0.1474, 0.04448, 0.1474, 0.04473, 0.1471, 0.04473, 0.1474, 0.04448, 0.1476, 0.04448, 0.1476, 0.04473, 0.1474, 0.04473, 0.1576, 0.03376, 0.1578, 0.03376, 0.1578, 0.03352, 0.1576, 0.03352, 0.1576, 0.02798, 0.1578, 0.02798, 0.1578, 0.02775, 0.1576, 0.02775, 0.1575, 0.03323, 0.1573, 0.03323, 0.1573, 0.03347, 0.1575, 0.03347, 0.1431, 0.03973, 0.1433, 0.03973, 0.1433, 0.03949, 0.1431, 0.03949, 0.1513, 0.04426, 0.1511, 0.04426, 0.1511, 0.04451, 0.1513, 0.04451, 0.1571, 0.02979, 0.1569, 0.02979, 0.1569, 0.03004, 0.1571, 0.03004, 0.1431, 0.0405, 0.1433, 0.0405, 0.1433, 0.03995, 0.1431, 0.03995, 0.1559, 0.02948, 0.1557, 0.02948, 0.1557, 0.03003, 0.1559, 0.03003, 0.1576, 0.02875, 0.1578, 0.02875, 0.1578, 0.0282, 0.1576, 0.0282, 0.1576, 0.03453, 0.1578, 0.03453, 0.1578, 0.03398, 0.1576, 0.03398, 0.1431, 0.03995, 0.1433, 0.03995, 0.1433, 0.03973, 0.1431, 0.03973, 0.1576, 0.0282, 0.1578, 0.0282, 0.1578, 0.02798, 0.1576, 0.02798, 0.1576, 0.03398, 0.1578, 0.03398, 0.1578, 0.03376, 0.1576, 0.03376, 0.1576, 0.03502, 0.1578, 0.03502, 0.1578, 0.03476, 0.1576, 0.03476, 0.1576, 0.03476, 0.1578, 0.03476, 0.1578, 0.03453, 0.1576, 0.03453, 0.1576, 0.02923, 0.1578, 0.02923, 0.1578, 0.02898, 0.1576, 0.02898, 0.1576, 0.02898, 0.1578, 0.02898, 0.1578, 0.02875, 0.1576, 0.02875, 0.1569, 0.02979, 0.1567, 0.02979, 0.1567, 0.03004, 0.1569, 0.03004, 0.1431, 0.04099, 0.1433, 0.04099, 0.1433, 0.04073, 0.1431, 0.04073, 0.1431, 0.04073, 0.1433, 0.04073, 0.1433, 0.0405, 0.1431, 0.0405, 0.1577, 0.03656, 0.1579, 0.03656, 0.1579, 0.03794, 0.1577, 0.03794, 0.1474, 0.0431, 0.1476, 0.0431, 0.1476, 0.04448, 0.1474, 0.04448, 0.1577, 0.02441, 0.158, 0.02441, 0.158, 0.02579, 0.1577, 0.02579, 0.142, 0.04359, 0.1418, 0.04359, 0.1418, 0.04222, 0.142, 0.04222, 0.1579, 0.03932, 0.1577, 0.03932, 0.1577, 0.03794, 0.1579, 0.03794, 0.1481, 0.0431, 0.1483, 0.0431, 0.1483, 0.04448, 0.1481, 0.04448, 0.1577, 0.03932, 0.1579, 0.03932, 0.1579, 0.0407, 0.1577, 0.0407, 0.1428, 0.04359, 0.1425, 0.04359, 0.1425, 0.04222, 0.1428, 0.04222, 0.9272, 0.5823, 0.9254, 0.5819, 0.9254, 0.5806, 0.9272, 0.5801, 0.9248, 0.5676, 0.923, 0.5676, 0.923, 0.5652, 0.9248, 0.5642, 0.907, 0.6058, 0.9052, 0.6053, 0.9052, 0.6041, 0.907, 0.6036, 0.9248, 0.5511, 0.923, 0.5511, 0.923, 0.5487, 0.9248, 0.5477, 0.926, 0.5529, 0.926, 0.5553, 0.9248, 0.5553, 0.9248, 0.5529, 0.926, 0.5477, 0.926, 0.5501, 0.9248, 0.5501, 0.9248, 0.5477, 0.9796, 0.4798, 0.9796, 0.4862, 0.9767, 0.4862, 0.9767, 0.4798, 0.9248, 0.5572, 0.923, 0.5563, 0.923, 0.5539, 0.9248, 0.5539, 0.9767, 0.4884, 0.9725, 0.4884, 0.9725, 0.482, 0.9767, 0.482, 0.9248, 0.5737, 0.923, 0.5728, 0.923, 0.5704, 0.9248, 0.5703, 0.9768, 0.5265, 0.9727, 0.5266, 0.9727, 0.5203, 0.9768, 0.5202, 0.8113, 0.1368, 0.8112, 0.1368, 0.8112, 0.1353, 0.8113, 0.1353, 0.8282, 0.1361, 0.8281, 0.1361, 0.8281, 0.1319, 0.8282, 0.1319, 0.8073, 0.1414, 0.8072, 0.1414, 0.8072, 0.1399, 0.8073, 0.1399, 0.8282, 0.1319, 0.8283, 0.1319, 0.8283, 0.1361, 0.8282, 0.1361, 0.8177, 0.1353, 0.8177, 0.1395, 0.8162, 0.1395, 0.8162, 0.1353])
me_plane_049.materials.append(mat_material_013)
me_plane_049.materials.append(None)
me_plane_049.materials.append(None)
me_plane_049.use_remesh_fix_poles = True
me_plane_049.use_remesh_preserve_attributes = False
me_plane_049.use_mirror_vertex_groups = False
me_plane_049.update()
me_plane_048 = bpy.data.meshes.new('Plane.048')
me_plane_048.from_pydata([(0.3608, -0.6773, 0.2126), (0.5205, -0.6773, 0.2126), (0.3608, -0.4657, 0.2126), (0.5205, -0.4657, 0.2126), (0.3608, -0.5277, 0.0629), (0.5205, -0.5277, 0.0629), (0.3608, -0.6773, 0.0008956), (0.5205, -0.6773, 0.0008956), (0.3608, -0.827, 0.0629), (0.5205, -0.827, 0.0629), (0.3608, -0.889, 0.2126), (0.5205, -0.889, 0.2126), (0.3608, -0.827, 0.3623), (0.5205, -0.827, 0.3623), (0.3608, -0.6773, 0.4243), (0.5205, -0.6773, 0.4243), (0.3608, -0.5277, 0.3623), (0.5205, -0.5277, 0.3623), (0.5205, -0.5791, 0.1144), (0.5205, -0.5384, 0.2126), (0.5205, -0.6773, 0.07369), (0.5205, -0.7756, 0.1144), (0.5205, -0.8162, 0.2126), (0.5205, -0.7756, 0.3108), (0.5205, -0.6773, 0.3515), (0.5205, -0.5791, 0.3108)], [], [(0, 2, 4), (1, 18, 19), (2, 3, 5, 4), (0, 4, 6), (1, 20, 18), (4, 5, 7, 6), (0, 6, 8), (1, 21, 20), (6, 7, 9, 8), (0, 8, 10), (1, 22, 21), (8, 9, 11, 10), (0, 10, 12), (1, 23, 22), (10, 11, 13, 12), (0, 12, 14), (1, 24, 23), (12, 13, 15, 14), (0, 14, 16), (1, 25, 24), (14, 15, 17, 16), (0, 16, 2), (1, 19, 25), (16, 17, 3, 2), (19, 18, 5, 3), (18, 20, 7, 5), (20, 21, 9, 7), (21, 22, 11, 9), (22, 23, 13, 11), (23, 24, 15, 13), (24, 25, 17, 15), (25, 19, 3, 17)])
_uv = me_plane_048.uv_layers.new(name='UVMap')
_uv.uv.foreach_set('vector', [0.1232, 0.05096, 0.1226, 0.05239, 0.1218, 0.05156, 0.25, 0.03936, 0.2509, 0.03975, 0.2504, 0.0403, 0.1284, 0.05295, 0.1295, 0.05295, 0.1295, 0.05406, 0.1284, 0.05406, 0.1232, 0.05096, 0.1218, 0.05156, 0.1218, 0.05038, 0.25, 0.03936, 0.2509, 0.03898, 0.2509, 0.03975, 0.1128, 0.05568, 0.114, 0.05568, 0.114, 0.05679, 0.1128, 0.05679, 0.1232, 0.05096, 0.1218, 0.05038, 0.1226, 0.04954, 0.25, 0.03936, 0.2504, 0.03843, 0.2509, 0.03898, 0.1128, 0.05679, 0.114, 0.05679, 0.114, 0.05786, 0.1128, 0.05786, 0.1232, 0.05096, 0.1226, 0.04954, 0.1237, 0.04954, 0.25, 0.03936, 0.2496, 0.03843, 0.2504, 0.03843, 0.1055, 0.05811, 0.1044, 0.05811, 0.1044, 0.057, 0.1055, 0.057, 0.1232, 0.05096, 0.1237, 0.04954, 0.1246, 0.05037, 0.25, 0.03936, 0.2491, 0.03897, 0.2496, 0.03843, 0.1055, 0.057, 0.1044, 0.057, 0.1044, 0.05594, 0.1055, 0.05594, 0.1232, 0.05096, 0.1246, 0.05037, 0.1246, 0.05155, 0.25, 0.03936, 0.2491, 0.03975, 0.2491, 0.03897, 0.1284, 0.05407, 0.1272, 0.05407, 0.1272, 0.05297, 0.1284, 0.05297, 0.1232, 0.05096, 0.1246, 0.05155, 0.1237, 0.05239, 0.25, 0.03936, 0.2496, 0.04029, 0.2491, 0.03975, 0.1284, 0.05297, 0.1272, 0.05297, 0.1272, 0.05189, 0.1284, 0.05189, 0.1232, 0.05096, 0.1237, 0.05239, 0.1226, 0.05239, 0.25, 0.03936, 0.2504, 0.0403, 0.2496, 0.04029, 0.1284, 0.05189, 0.1295, 0.05189, 0.1295, 0.05295, 0.1284, 0.05295, 0.1089, 0.0526, 0.1094, 0.05205, 0.1099, 0.05226, 0.1091, 0.05309, 0.1094, 0.05205, 0.1094, 0.05128, 0.1099, 0.05108, 0.1099, 0.05226, 0.1094, 0.05128, 0.1089, 0.05073, 0.1091, 0.05024, 0.1099, 0.05108, 0.1089, 0.05073, 0.1081, 0.05073, 0.1079, 0.05024, 0.1091, 0.05024, 0.1081, 0.05073, 0.1076, 0.05128, 0.1071, 0.05107, 0.1079, 0.05024, 0.1076, 0.05128, 0.1076, 0.05205, 0.1071, 0.05225, 0.1071, 0.05107, 0.1076, 0.05205, 0.1081, 0.0526, 0.1079, 0.05309, 0.1071, 0.05225, 0.1081, 0.0526, 0.1089, 0.0526, 0.1091, 0.05309, 0.1079, 0.05309])
me_plane_048.materials.append(mat_material_013)
me_plane_048.materials.append(mat_material_012)
me_plane_048.materials.append(mat_material_011)
me_plane_048.use_remesh_fix_poles = True
me_plane_048.use_remesh_preserve_attributes = False
me_plane_048.use_mirror_vertex_groups = False
me_plane_048.update()
me_plane_047 = bpy.data.meshes.new('Plane.047')
me_plane_047.from_pydata([(-0.3608, -0.6773, 0.2126), (-0.5205, -0.6773, 0.2126), (-0.3608, -0.4657, 0.2126), (-0.5205, -0.4657, 0.2126), (-0.3608, -0.5277, 0.0629), (-0.5205, -0.5277, 0.0629), (-0.3608, -0.6773, 0.0008956), (-0.5205, -0.6773, 0.0008956), (-0.3608, -0.827, 0.0629), (-0.5205, -0.827, 0.0629), (-0.3608, -0.889, 0.2126), (-0.5205, -0.889, 0.2126), (-0.3608, -0.827, 0.3623), (-0.5205, -0.827, 0.3623), (-0.3608, -0.6773, 0.4243), (-0.5205, -0.6773, 0.4243), (-0.3608, -0.5277, 0.3623), (-0.5205, -0.5277, 0.3623), (-0.5205, -0.5791, 0.1144), (-0.5205, -0.5384, 0.2126), (-0.5205, -0.6773, 0.07369), (-0.5205, -0.7756, 0.1144), (-0.5205, -0.8162, 0.2126), (-0.5205, -0.7756, 0.3108), (-0.5205, -0.6773, 0.3515), (-0.5205, -0.5791, 0.3108)], [], [(0, 4, 2), (1, 19, 18), (2, 4, 5, 3), (0, 6, 4), (1, 18, 20), (4, 6, 7, 5), (0, 8, 6), (1, 20, 21), (6, 8, 9, 7), (0, 10, 8), (1, 21, 22), (8, 10, 11, 9), (0, 12, 10), (1, 22, 23), (10, 12, 13, 11), (0, 14, 12), (1, 23, 24), (12, 14, 15, 13), (0, 16, 14), (1, 24, 25), (14, 16, 17, 15), (0, 2, 16), (1, 25, 19), (16, 2, 3, 17), (19, 3, 5, 18), (18, 5, 7, 20), (20, 7, 9, 21), (21, 9, 11, 22), (22, 11, 13, 23), (23, 13, 15, 24), (24, 15, 17, 25), (25, 17, 3, 19)])
_uv = me_plane_047.uv_layers.new(name='UVMap')
_uv.uv.foreach_set('vector', [0.1204, 0.05096, 0.1218, 0.05156, 0.121, 0.05239, 0.2473, 0.03936, 0.2469, 0.0403, 0.2464, 0.03975, 0.1268, 0.05721, 0.1268, 0.05832, 0.1257, 0.05832, 0.1257, 0.05721, 0.1204, 0.05096, 0.1218, 0.05038, 0.1218, 0.05156, 0.2473, 0.03936, 0.2464, 0.03975, 0.2464, 0.03898, 0.1151, 0.05568, 0.1151, 0.05679, 0.114, 0.05679, 0.114, 0.05568, 0.1204, 0.05096, 0.121, 0.04954, 0.1218, 0.05038, 0.2473, 0.03936, 0.2464, 0.03898, 0.2469, 0.03843, 0.1151, 0.05679, 0.1151, 0.05786, 0.114, 0.05786, 0.114, 0.05679, 0.1204, 0.05096, 0.1199, 0.04954, 0.121, 0.04954, 0.2473, 0.03936, 0.2469, 0.03843, 0.2476, 0.03843, 0.1078, 0.05594, 0.1078, 0.05705, 0.1066, 0.05705, 0.1066, 0.05594, 0.1204, 0.05096, 0.119, 0.05037, 0.1199, 0.04954, 0.2473, 0.03936, 0.2476, 0.03843, 0.2482, 0.03897, 0.1078, 0.05705, 0.1078, 0.05811, 0.1066, 0.05811, 0.1066, 0.05705, 0.1204, 0.05096, 0.119, 0.05155, 0.119, 0.05037, 0.2473, 0.03936, 0.2482, 0.03897, 0.2482, 0.03975, 0.1257, 0.05566, 0.1257, 0.05676, 0.1245, 0.05676, 0.1245, 0.05566, 0.1204, 0.05096, 0.1199, 0.05239, 0.119, 0.05155, 0.2473, 0.03936, 0.2482, 0.03975, 0.2476, 0.04029, 0.1257, 0.05676, 0.1257, 0.05784, 0.1245, 0.05784, 0.1245, 0.05676, 0.1204, 0.05096, 0.121, 0.05239, 0.1199, 0.05239, 0.2473, 0.03936, 0.2476, 0.04029, 0.2469, 0.0403, 0.1268, 0.05615, 0.1268, 0.05721, 0.1257, 0.05721, 0.1257, 0.05615, 0.1054, 0.0526, 0.1052, 0.05309, 0.1044, 0.05226, 0.1049, 0.05205, 0.1049, 0.05205, 0.1044, 0.05226, 0.1044, 0.05108, 0.1049, 0.05128, 0.1049, 0.05128, 0.1044, 0.05108, 0.1052, 0.05024, 0.1054, 0.05073, 0.1054, 0.05073, 0.1052, 0.05024, 0.1063, 0.05024, 0.1061, 0.05073, 0.1061, 0.05073, 0.1063, 0.05024, 0.1071, 0.05107, 0.1067, 0.05128, 0.1067, 0.05128, 0.1071, 0.05107, 0.1071, 0.05225, 0.1067, 0.05205, 0.1067, 0.05205, 0.1071, 0.05225, 0.1063, 0.05309, 0.1061, 0.0526, 0.1061, 0.0526, 0.1063, 0.05309, 0.1052, 0.05309, 0.1054, 0.0526])
me_plane_047.materials.append(mat_material_013)
me_plane_047.materials.append(mat_material_012)
me_plane_047.materials.append(mat_material_011)
me_plane_047.use_remesh_fix_poles = True
me_plane_047.use_remesh_preserve_attributes = False
me_plane_047.use_mirror_vertex_groups = False
me_plane_047.update()
me_plane_046 = bpy.data.meshes.new('Plane.046')
me_plane_046.from_pydata([(0.3602, 0.666, 0.2126), (0.5199, 0.666, 0.2126), (0.3602, 0.8777, 0.2126), (0.5199, 0.8777, 0.2126), (0.3602, 0.8157, 0.0629), (0.5199, 0.8157, 0.0629), (0.3602, 0.666, 0.0008956), (0.5199, 0.666, 0.0008956), (0.3602, 0.5163, 0.0629), (0.5199, 0.5163, 0.0629), (0.3602, 0.4543, 0.2126), (0.5199, 0.4543, 0.2126), (0.3602, 0.5163, 0.3623), (0.5199, 0.5163, 0.3623), (0.3602, 0.666, 0.4243), (0.5199, 0.666, 0.4243), (0.3602, 0.8157, 0.3623), (0.5199, 0.8157, 0.3623), (0.5199, 0.7643, 0.1144), (0.5199, 0.8049, 0.2126), (0.5199, 0.666, 0.07369), (0.5199, 0.5678, 0.1144), (0.5199, 0.5271, 0.2126), (0.5199, 0.5678, 0.3108), (0.5199, 0.666, 0.3515), (0.5199, 0.7643, 0.3108)], [], [(0, 2, 4), (1, 18, 19), (2, 3, 5, 4), (0, 4, 6), (1, 20, 18), (4, 5, 7, 6), (0, 6, 8), (1, 21, 20), (6, 7, 9, 8), (0, 8, 10), (1, 22, 21), (8, 9, 11, 10), (0, 10, 12), (1, 23, 22), (10, 11, 13, 12), (0, 12, 14), (1, 24, 23), (12, 13, 15, 14), (0, 14, 16), (1, 25, 24), (14, 15, 17, 16), (0, 16, 2), (1, 19, 25), (16, 17, 3, 2), (19, 18, 5, 3), (18, 20, 7, 5), (20, 21, 9, 7), (21, 22, 11, 9), (22, 23, 13, 11), (23, 24, 15, 13), (24, 25, 17, 15), (25, 19, 3, 17)])
_uv = me_plane_046.uv_layers.new(name='UVMap')
_uv.uv.foreach_set('vector', [0.1085, 0.05451, 0.1079, 0.05594, 0.1071, 0.0551, 0.2619, 0.04151, 0.2628, 0.0419, 0.2623, 0.04244, 0.1284, 0.05513, 0.1295, 0.05513, 0.1295, 0.05624, 0.1284, 0.05624, 0.1085, 0.05451, 0.1071, 0.0551, 0.1071, 0.05392, 0.2619, 0.04151, 0.2628, 0.04112, 0.2628, 0.0419, 0.1151, 0.05568, 0.1162, 0.05568, 0.1162, 0.05679, 0.1151, 0.05679, 0.1085, 0.05451, 0.1071, 0.05392, 0.1079, 0.05309, 0.2619, 0.04151, 0.2623, 0.04057, 0.2628, 0.04112, 0.1151, 0.05679, 0.1162, 0.05679, 0.1162, 0.05786, 0.1151, 0.05786, 0.1085, 0.05451, 0.1079, 0.05309, 0.1091, 0.05309, 0.2619, 0.04151, 0.2615, 0.04057, 0.2623, 0.04057, 0.1066, 0.05811, 0.1055, 0.05811, 0.1055, 0.057, 0.1066, 0.057, 0.1085, 0.05451, 0.1091, 0.05309, 0.1099, 0.05392, 0.2619, 0.04151, 0.261, 0.04112, 0.2615, 0.04057, 0.1066, 0.057, 0.1055, 0.057, 0.1055, 0.05594, 0.1066, 0.05594, 0.1085, 0.05451, 0.1099, 0.05392, 0.1099, 0.0551, 0.2619, 0.04151, 0.261, 0.04189, 0.261, 0.04112, 0.1284, 0.05624, 0.1272, 0.05624, 0.1272, 0.05514, 0.1284, 0.05514, 0.1085, 0.05451, 0.1099, 0.0551, 0.1091, 0.05593, 0.2619, 0.04151, 0.2615, 0.04244, 0.261, 0.04189, 0.1284, 0.05514, 0.1272, 0.05514, 0.1272, 0.05407, 0.1284, 0.05407, 0.1085, 0.05451, 0.1091, 0.05593, 0.1079, 0.05594, 0.2619, 0.04151, 0.2623, 0.04244, 0.2615, 0.04244, 0.1284, 0.05407, 0.1295, 0.05407, 0.1295, 0.05513, 0.1284, 0.05513, 0.1208, 0.05475, 0.1213, 0.0542, 0.1218, 0.0544, 0.121, 0.05523, 0.1213, 0.0542, 0.1213, 0.05343, 0.1218, 0.05322, 0.1218, 0.0544, 0.1213, 0.05343, 0.1208, 0.05288, 0.121, 0.05239, 0.1218, 0.05322, 0.1208, 0.05288, 0.12, 0.05288, 0.1199, 0.05239, 0.121, 0.05239, 0.12, 0.05288, 0.1195, 0.05342, 0.119, 0.05322, 0.1199, 0.05239, 0.1195, 0.05342, 0.1195, 0.0542, 0.119, 0.0544, 0.119, 0.05322, 0.1195, 0.0542, 0.12, 0.05474, 0.1199, 0.05523, 0.119, 0.0544, 0.12, 0.05474, 0.1208, 0.05475, 0.121, 0.05523, 0.1199, 0.05523])
me_plane_046.materials.append(mat_material_013)
me_plane_046.materials.append(mat_material_012)
me_plane_046.materials.append(mat_material_011)
me_plane_046.use_remesh_fix_poles = True
me_plane_046.use_remesh_preserve_attributes = False
me_plane_046.use_mirror_vertex_groups = False
me_plane_046.update()
me_plane_045 = bpy.data.meshes.new('Plane.045')
me_plane_045.from_pydata([(-0.3602, 0.666, 0.2126), (-0.5199, 0.666, 0.2126), (-0.3602, 0.8777, 0.2126), (-0.5199, 0.8777, 0.2126), (-0.3602, 0.8157, 0.0629), (-0.5199, 0.8157, 0.0629), (-0.3602, 0.666, 0.0008956), (-0.5199, 0.666, 0.0008956), (-0.3602, 0.5163, 0.0629), (-0.5199, 0.5163, 0.0629), (-0.3602, 0.4543, 0.2126), (-0.5199, 0.4543, 0.2126), (-0.3602, 0.5163, 0.3623), (-0.5199, 0.5163, 0.3623), (-0.3602, 0.666, 0.4243), (-0.5199, 0.666, 0.4243), (-0.3602, 0.8157, 0.3623), (-0.5199, 0.8157, 0.3623), (-0.5199, 0.7643, 0.1144), (-0.5199, 0.8049, 0.2126), (-0.5199, 0.666, 0.07369), (-0.5199, 0.5678, 0.1144), (-0.5199, 0.5271, 0.2126), (-0.5199, 0.5678, 0.3108), (-0.5199, 0.666, 0.3515), (-0.5199, 0.7643, 0.3108)], [], [(0, 4, 2), (1, 19, 18), (2, 4, 5, 3), (0, 6, 4), (1, 18, 20), (4, 6, 7, 5), (0, 8, 6), (1, 20, 21), (6, 8, 9, 7), (0, 10, 8), (1, 21, 22), (8, 10, 11, 9), (0, 12, 10), (1, 22, 23), (10, 12, 13, 11), (0, 14, 12), (1, 23, 24), (12, 14, 15, 13), (0, 16, 14), (1, 24, 25), (14, 16, 17, 15), (0, 2, 16), (1, 25, 19), (16, 2, 3, 17), (19, 3, 5, 18), (18, 5, 7, 20), (20, 7, 9, 21), (21, 9, 11, 22), (22, 11, 13, 23), (23, 13, 15, 24), (24, 15, 17, 25), (25, 17, 3, 19)])
_uv = me_plane_045.uv_layers.new(name='UVMap')
_uv.uv.foreach_set('vector', [0.1232, 0.05381, 0.1218, 0.05322, 0.1226, 0.05239, 0.2473, 0.04221, 0.2469, 0.04314, 0.2464, 0.0426, 0.1284, 0.0573, 0.1284, 0.05842, 0.1272, 0.05842, 0.1272, 0.0573, 0.1232, 0.05381, 0.1218, 0.0544, 0.1218, 0.05322, 0.2473, 0.04221, 0.2464, 0.0426, 0.2464, 0.04182, 0.1117, 0.05786, 0.1117, 0.05675, 0.1128, 0.05675, 0.1128, 0.05786, 0.1232, 0.05381, 0.1226, 0.05523, 0.1218, 0.0544, 0.2473, 0.04221, 0.2464, 0.04182, 0.2469, 0.04128, 0.1117, 0.05675, 0.1117, 0.05568, 0.1128, 0.05568, 0.1128, 0.05675, 0.1232, 0.05381, 0.1237, 0.05523, 0.1226, 0.05523, 0.2473, 0.04221, 0.2469, 0.04128, 0.2476, 0.04127, 0.1089, 0.05594, 0.1089, 0.05705, 0.1078, 0.05705, 0.1078, 0.05594, 0.1232, 0.05381, 0.1246, 0.0544, 0.1237, 0.05523, 0.2473, 0.04221, 0.2476, 0.04127, 0.2482, 0.04182, 0.1089, 0.05705, 0.1089, 0.05811, 0.1078, 0.05811, 0.1078, 0.05705, 0.1232, 0.05381, 0.1246, 0.05322, 0.1246, 0.0544, 0.2473, 0.04221, 0.2482, 0.04182, 0.2482, 0.04259, 0.1232, 0.05741, 0.1232, 0.05631, 0.1243, 0.05631, 0.1243, 0.05741, 0.1232, 0.05381, 0.1237, 0.05239, 0.1246, 0.05322, 0.2473, 0.04221, 0.2482, 0.04259, 0.2476, 0.04314, 0.1232, 0.05631, 0.1232, 0.05523, 0.1243, 0.05523, 0.1243, 0.05631, 0.1232, 0.05381, 0.1226, 0.05239, 0.1237, 0.05239, 0.2473, 0.04221, 0.2476, 0.04314, 0.2469, 0.04314, 0.1284, 0.05624, 0.1284, 0.0573, 0.1272, 0.0573, 0.1272, 0.05624, 0.1054, 0.05545, 0.1052, 0.05594, 0.1044, 0.0551, 0.1049, 0.0549, 0.1049, 0.0549, 0.1044, 0.0551, 0.1044, 0.05392, 0.1049, 0.05413, 0.1049, 0.05413, 0.1044, 0.05392, 0.1052, 0.05309, 0.1054, 0.05358, 0.1054, 0.05358, 0.1052, 0.05309, 0.1063, 0.05309, 0.1061, 0.05358, 0.1061, 0.05358, 0.1063, 0.05309, 0.1071, 0.05392, 0.1067, 0.05412, 0.1067, 0.05412, 0.1071, 0.05392, 0.1071, 0.0551, 0.1067, 0.0549, 0.1067, 0.0549, 0.1071, 0.0551, 0.1063, 0.05593, 0.1061, 0.05545, 0.1061, 0.05545, 0.1063, 0.05593, 0.1052, 0.05594, 0.1054, 0.05545])
me_plane_045.materials.append(mat_material_013)
me_plane_045.materials.append(mat_material_012)
me_plane_045.materials.append(mat_material_011)
me_plane_045.use_remesh_fix_poles = True
me_plane_045.use_remesh_preserve_attributes = False
me_plane_045.use_mirror_vertex_groups = False
me_plane_045.update()

# ---- objects
ob_police_suv_01 = bpy.data.objects.new('Police_SUV_01', me_plane_049)
ob_wheel_fl = bpy.data.objects.new('Wheel_FL', me_plane_048)
ob_wheel_fr = bpy.data.objects.new('Wheel_FR', me_plane_047)
ob_wheel_rl = bpy.data.objects.new('Wheel_RL', me_plane_046)
ob_wheel_rr = bpy.data.objects.new('Wheel_RR', me_plane_045)

# ---- transforms, parenting, visibility, modifiers, constraints
ob_police_suv_01.location = (0.0, 0.0, 0.0)
ob_police_suv_01.lineart.crease_threshold = 0.0
ob_wheel_fl.parent = ob_police_suv_01
ob_wheel_fl.location = (0.0, 0.0, 0.0)
ob_wheel_fl.lineart.crease_threshold = 0.0
ob_wheel_fr.parent = ob_police_suv_01
ob_wheel_fr.location = (0.0, 0.0, 0.0)
ob_wheel_fr.lineart.crease_threshold = 0.0
ob_wheel_rl.parent = ob_police_suv_01
ob_wheel_rl.location = (0.0, 0.0, 0.0)
ob_wheel_rl.lineart.crease_threshold = 0.0
ob_wheel_rr.parent = ob_police_suv_01
ob_wheel_rr.location = (0.0, 0.0, 0.0)
ob_wheel_rr.lineart.crease_threshold = 0.0

# ---- collection membership
col_collection.objects.link(ob_police_suv_01)
col_collection.objects.link(ob_wheel_fl)
col_collection.objects.link(ob_wheel_fr)
col_collection.objects.link(ob_wheel_rl)
col_collection.objects.link(ob_wheel_rr)

# ---- scene / render settings (as saved in the file)
scene.frame_start = 1; scene.frame_end = 250; scene.frame_set(4)
scene.render.engine = 'BLENDER_EEVEE_NEXT'
scene.cycles.use_denoising = False
scene.cycles.samples = 128
scene.cycles.sampling_pattern = 'TABULATED_SOBOL'
scene.cycles.use_adaptive_sampling = False
scene.cycles.use_light_tree = False
scene.view_settings.view_transform = 'Filmic'
bpy.context.view_layer.update()

# ---- added for rendering (the .blend has no active camera and no usable light): camera, sun
cam_auto = bpy.data.cameras.new('AutoCamera')
cam_auto.lens = 50.0
cam_auto.sensor_width = 36.0
cam_auto.clip_end = 1000.0
ob_auto_camera = bpy.data.objects.new('AutoCamera', cam_auto)
scene.collection.objects.link(ob_auto_camera)
ob_auto_camera.location = (2.78322, -3.3405, 2.79734)
ob_auto_camera.rotation_euler = (1.09748, -7.21219e-08, 0.694738)
scene.camera = ob_auto_camera
light_auto_sun = bpy.data.lights.new('AutoSun', 'SUN')
light_auto_sun.energy = 3.0
light_auto_sun.angle = 0.0523599
ob_auto_sun = bpy.data.objects.new('AutoSun', light_auto_sun)
scene.collection.objects.link(ob_auto_sun)
ob_auto_sun.rotation_euler = (0.872665, 0.174533, 0.523599)
bpy.context.view_layer.update()
